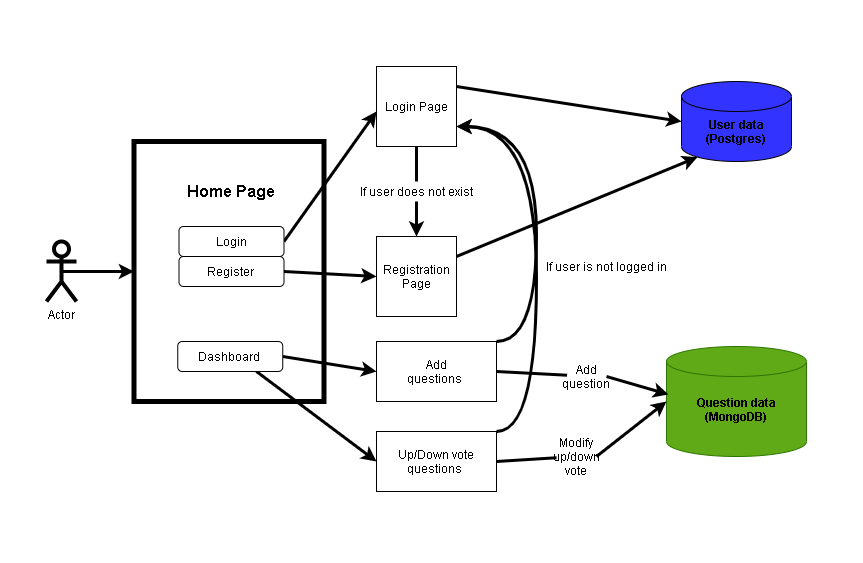

The diagram above was exported from draw.io. Its source (the exported page's mxGraphModel, read from the mxfile embedded in the PNG):
<mxGraphModel dx="1827" dy="790" grid="1" gridSize="10" guides="1" tooltips="1" connect="1" arrows="1" fold="1" page="1" pageScale="1" pageWidth="850" pageHeight="1100" background="#FFFFFF" math="0" shadow="0">
  <root>
    <mxCell id="0" />
    <mxCell id="1" parent="0" />
    <mxCell id="2" value="" style="rounded=0;whiteSpace=wrap;html=1;fontColor=#F0F0F0;labelBackgroundColor=none;fillColor=#FFFFFF;strokeWidth=5;strokeColor=#000000;" vertex="1" parent="1">
      <mxGeometry x="132.5" y="220" width="190" height="260" as="geometry" />
    </mxCell>
    <mxCell id="3" value="&lt;font style=&quot;font-size: 16px&quot;&gt;&lt;b&gt;Home Page&lt;/b&gt;&lt;/font&gt;" style="text;html=1;strokeColor=none;fillColor=none;align=center;verticalAlign=middle;whiteSpace=wrap;rounded=0;fontColor=#000000;" vertex="1" parent="1">
      <mxGeometry x="176.25" y="260" width="107.5" height="20" as="geometry" />
    </mxCell>
    <mxCell id="17" style="edgeStyle=none;rounded=0;orthogonalLoop=1;jettySize=auto;html=1;exitX=1;exitY=0.5;exitDx=0;exitDy=0;entryX=0;entryY=0.75;entryDx=0;entryDy=0;strokeColor=#000000;strokeWidth=3;" edge="1" parent="1" source="4" target="16">
      <mxGeometry relative="1" as="geometry" />
    </mxCell>
    <mxCell id="4" value="" style="rounded=1;whiteSpace=wrap;html=1;fontColor=#000000;fillColor=#FFFFFF;strokeColor=#000000;" vertex="1" parent="1">
      <mxGeometry x="177.5" y="305" width="105" height="30" as="geometry" />
    </mxCell>
    <mxCell id="22" style="edgeStyle=none;rounded=0;orthogonalLoop=1;jettySize=auto;html=1;exitX=1;exitY=0.5;exitDx=0;exitDy=0;entryX=0;entryY=0.5;entryDx=0;entryDy=0;strokeColor=#000000;strokeWidth=3;" edge="1" parent="1" source="5" target="21">
      <mxGeometry relative="1" as="geometry" />
    </mxCell>
    <mxCell id="5" value="" style="rounded=1;whiteSpace=wrap;html=1;fontColor=#000000;fillColor=#FFFFFF;strokeColor=#000000;" vertex="1" parent="1">
      <mxGeometry x="177.5" y="335" width="105" height="30" as="geometry" />
    </mxCell>
    <mxCell id="30" style="edgeStyle=none;rounded=0;orthogonalLoop=1;jettySize=auto;html=1;exitX=1;exitY=0.5;exitDx=0;exitDy=0;entryX=0;entryY=0.5;entryDx=0;entryDy=0;strokeColor=#000000;strokeWidth=3;" edge="1" parent="1" source="6" target="28">
      <mxGeometry relative="1" as="geometry" />
    </mxCell>
    <mxCell id="33" style="edgeStyle=none;rounded=0;orthogonalLoop=1;jettySize=auto;html=1;exitX=0.75;exitY=1;exitDx=0;exitDy=0;entryX=0;entryY=0.5;entryDx=0;entryDy=0;strokeColor=#000000;strokeWidth=3;" edge="1" parent="1" source="6" target="31">
      <mxGeometry relative="1" as="geometry" />
    </mxCell>
    <mxCell id="6" value="" style="rounded=1;whiteSpace=wrap;html=1;fontColor=#000000;fillColor=#FFFFFF;strokeColor=#000000;" vertex="1" parent="1">
      <mxGeometry x="176.25" y="420" width="105" height="30" as="geometry" />
    </mxCell>
    <mxCell id="7" value="Login&lt;span style=&quot;font-family: monospace; font-size: 0px;&quot;&gt;%3CmxGraphModel%3E%3Croot%3E%3CmxCell%20id%3D%220%22%2F%3E%3CmxCell%20id%3D%221%22%20parent%3D%220%22%2F%3E%3CmxCell%20id%3D%222%22%20value%3D%22%22%20style%3D%22rounded%3D1%3BwhiteSpace%3Dwrap%3Bhtml%3D1%3B%22%20vertex%3D%221%22%20parent%3D%221%22%3E%3CmxGeometry%20x%3D%22163.75%22%20y%3D%22370%22%20width%3D%22105%22%20height%3D%2230%22%20as%3D%22geometry%22%2F%3E%3C%2FmxCell%3E%3C%2Froot%3E%3C%2FmxGraphModel%3E&lt;/span&gt;" style="text;html=1;strokeColor=none;fillColor=none;align=center;verticalAlign=middle;whiteSpace=wrap;rounded=0;fontColor=#000000;" vertex="1" parent="1">
      <mxGeometry x="210" y="310" width="40" height="20" as="geometry" />
    </mxCell>
    <mxCell id="9" value="Register" style="text;html=1;strokeColor=none;fillColor=none;align=center;verticalAlign=middle;whiteSpace=wrap;rounded=0;fontColor=#000000;" vertex="1" parent="1">
      <mxGeometry x="208.75" y="340" width="40" height="20" as="geometry" />
    </mxCell>
    <mxCell id="10" value="Dashboard" style="text;html=1;strokeColor=none;fillColor=none;align=center;verticalAlign=middle;whiteSpace=wrap;rounded=0;fontColor=#000000;" vertex="1" parent="1">
      <mxGeometry x="207.5" y="425" width="40" height="20" as="geometry" />
    </mxCell>
    <mxCell id="19" style="edgeStyle=none;rounded=0;orthogonalLoop=1;jettySize=auto;html=1;exitX=1;exitY=0.25;exitDx=0;exitDy=0;entryX=0;entryY=0.5;entryDx=0;entryDy=0;entryPerimeter=0;strokeColor=#000000;strokeWidth=3;" edge="1" parent="1" source="11" target="12">
      <mxGeometry relative="1" as="geometry" />
    </mxCell>
    <mxCell id="25" style="edgeStyle=none;rounded=0;orthogonalLoop=1;jettySize=auto;html=1;exitX=0.5;exitY=1;exitDx=0;exitDy=0;entryX=0.5;entryY=0;entryDx=0;entryDy=0;startArrow=none;strokeColor=#000000;strokeWidth=3;" edge="1" parent="1" source="26" target="20">
      <mxGeometry relative="1" as="geometry" />
    </mxCell>
    <mxCell id="11" value="" style="rounded=0;whiteSpace=wrap;html=1;" vertex="1" parent="1">
      <mxGeometry x="375" y="145" width="80" height="80" as="geometry" />
    </mxCell>
    <mxCell id="12" value="" style="shape=cylinder3;whiteSpace=wrap;html=1;boundedLbl=1;backgroundOutline=1;size=15;fillColor=#3333FF;" vertex="1" parent="1">
      <mxGeometry x="680" y="160" width="110" height="80" as="geometry" />
    </mxCell>
    <mxCell id="13" value="" style="shape=cylinder3;whiteSpace=wrap;html=1;boundedLbl=1;backgroundOutline=1;size=15;fillColor=#60a917;strokeColor=#2D7600;fontColor=#ffffff;" vertex="1" parent="1">
      <mxGeometry x="665" y="425" width="140" height="110" as="geometry" />
    </mxCell>
    <mxCell id="15" style="rounded=0;orthogonalLoop=1;jettySize=auto;html=1;exitX=0.5;exitY=0.5;exitDx=0;exitDy=0;exitPerimeter=0;entryX=0;entryY=0.5;entryDx=0;entryDy=0;strokeColor=#000000;strokeWidth=3;" edge="1" parent="1" source="14" target="2">
      <mxGeometry relative="1" as="geometry" />
    </mxCell>
    <mxCell id="14" value="&lt;font color=&quot;#000000&quot;&gt;Actor&lt;/font&gt;" style="shape=umlActor;verticalLabelPosition=bottom;verticalAlign=top;html=1;outlineConnect=0;strokeColor=#000000;strokeWidth=4;" vertex="1" parent="1">
      <mxGeometry x="45" y="320" width="30" height="60" as="geometry" />
    </mxCell>
    <mxCell id="16" value="Login Page" style="text;html=1;strokeColor=none;fillColor=none;align=center;verticalAlign=middle;whiteSpace=wrap;rounded=0;" vertex="1" parent="1">
      <mxGeometry x="375" y="175" width="80" height="20" as="geometry" />
    </mxCell>
    <mxCell id="18" value="User data&lt;br&gt;(Postgres)" style="text;html=1;strokeColor=none;fillColor=none;align=center;verticalAlign=middle;whiteSpace=wrap;rounded=0;fontStyle=1" vertex="1" parent="1">
      <mxGeometry x="715" y="200" width="40" height="20" as="geometry" />
    </mxCell>
    <mxCell id="24" style="edgeStyle=none;rounded=0;orthogonalLoop=1;jettySize=auto;html=1;exitX=1;exitY=0.25;exitDx=0;exitDy=0;entryX=0.145;entryY=1;entryDx=0;entryDy=-4.35;entryPerimeter=0;strokeColor=#000000;strokeWidth=3;" edge="1" parent="1" source="20" target="12">
      <mxGeometry relative="1" as="geometry" />
    </mxCell>
    <mxCell id="20" value="" style="rounded=0;whiteSpace=wrap;html=1;" vertex="1" parent="1">
      <mxGeometry x="375" y="315" width="80" height="80" as="geometry" />
    </mxCell>
    <mxCell id="21" value="Registration&lt;br&gt;Page" style="text;html=1;strokeColor=none;fillColor=none;align=center;verticalAlign=middle;whiteSpace=wrap;rounded=0;" vertex="1" parent="1">
      <mxGeometry x="375" y="345" width="80" height="20" as="geometry" />
    </mxCell>
    <mxCell id="26" value="If user does not exist" style="text;html=1;fillColor=none;align=center;verticalAlign=middle;whiteSpace=wrap;rounded=0;strokeWidth=3;fontColor=#000000;fontStyle=0" vertex="1" parent="1">
      <mxGeometry x="355" y="260" width="120" height="20" as="geometry" />
    </mxCell>
    <mxCell id="27" value="" style="edgeStyle=none;rounded=0;orthogonalLoop=1;jettySize=auto;html=1;exitX=0.5;exitY=1;exitDx=0;exitDy=0;entryX=0.5;entryY=0;entryDx=0;entryDy=0;endArrow=none;strokeColor=#000000;strokeWidth=3;" edge="1" parent="1" source="11" target="26">
      <mxGeometry relative="1" as="geometry">
        <mxPoint x="415" y="225" as="sourcePoint" />
        <mxPoint x="415" y="340" as="targetPoint" />
      </mxGeometry>
    </mxCell>
    <mxCell id="35" style="edgeStyle=orthogonalEdgeStyle;rounded=0;orthogonalLoop=1;jettySize=auto;html=1;exitX=1;exitY=0;exitDx=0;exitDy=0;entryX=1;entryY=0.75;entryDx=0;entryDy=0;curved=1;strokeColor=#000000;strokeWidth=3;" edge="1" parent="1" source="28" target="11">
      <mxGeometry relative="1" as="geometry">
        <Array as="points">
          <mxPoint x="535" y="420" />
          <mxPoint x="535" y="205" />
        </Array>
      </mxGeometry>
    </mxCell>
    <mxCell id="40" style="rounded=0;orthogonalLoop=1;jettySize=auto;html=1;exitX=1;exitY=0.5;exitDx=0;exitDy=0;entryX=0.014;entryY=0.436;entryDx=0;entryDy=0;entryPerimeter=0;startArrow=none;strokeColor=#000000;strokeWidth=3;" edge="1" parent="1" source="42" target="13">
      <mxGeometry relative="1" as="geometry" />
    </mxCell>
    <mxCell id="28" value="" style="rounded=0;whiteSpace=wrap;html=1;" vertex="1" parent="1">
      <mxGeometry x="375" y="420" width="120" height="60" as="geometry" />
    </mxCell>
    <mxCell id="29" value="Add questions&amp;nbsp;" style="text;html=1;strokeColor=none;fillColor=none;align=center;verticalAlign=middle;whiteSpace=wrap;rounded=0;" vertex="1" parent="1">
      <mxGeometry x="415" y="440" width="40" height="20" as="geometry" />
    </mxCell>
    <mxCell id="36" style="edgeStyle=orthogonalEdgeStyle;curved=1;rounded=0;orthogonalLoop=1;jettySize=auto;html=1;exitX=1;exitY=0;exitDx=0;exitDy=0;entryX=1;entryY=0.75;entryDx=0;entryDy=0;strokeColor=#000000;strokeWidth=3;" edge="1" parent="1" source="31" target="11">
      <mxGeometry relative="1" as="geometry">
        <Array as="points">
          <mxPoint x="535" y="510" />
          <mxPoint x="535" y="205" />
        </Array>
      </mxGeometry>
    </mxCell>
    <mxCell id="41" style="edgeStyle=none;rounded=0;orthogonalLoop=1;jettySize=auto;html=1;exitX=1;exitY=0.5;exitDx=0;exitDy=0;startArrow=none;strokeColor=#000000;strokeWidth=3;" edge="1" parent="1" source="44">
      <mxGeometry relative="1" as="geometry">
        <mxPoint x="665" y="480" as="targetPoint" />
      </mxGeometry>
    </mxCell>
    <mxCell id="31" value="" style="rounded=0;whiteSpace=wrap;html=1;" vertex="1" parent="1">
      <mxGeometry x="375" y="510" width="120" height="60" as="geometry" />
    </mxCell>
    <mxCell id="32" value="Up/Down vote questions&amp;nbsp;" style="text;html=1;strokeColor=none;fillColor=none;align=center;verticalAlign=middle;whiteSpace=wrap;rounded=0;" vertex="1" parent="1">
      <mxGeometry x="380" y="525" width="110" height="30" as="geometry" />
    </mxCell>
    <mxCell id="34" value="Question data&lt;br&gt;(MongoDB)" style="text;html=1;strokeColor=none;fillColor=none;align=center;verticalAlign=middle;whiteSpace=wrap;rounded=0;fontStyle=1" vertex="1" parent="1">
      <mxGeometry x="690" y="465" width="90" height="45" as="geometry" />
    </mxCell>
    <mxCell id="37" value="If user is not logged in" style="text;html=1;strokeColor=none;fillColor=none;align=center;verticalAlign=middle;whiteSpace=wrap;rounded=0;fontColor=#000000;" vertex="1" parent="1">
      <mxGeometry x="535" y="335" width="140" height="20" as="geometry" />
    </mxCell>
    <mxCell id="42" value="Add&lt;br&gt;question" style="text;html=1;fillColor=none;align=center;verticalAlign=middle;whiteSpace=wrap;rounded=0;strokeWidth=3;fontColor=#000000;" vertex="1" parent="1">
      <mxGeometry x="565" y="445" width="40" height="20" as="geometry" />
    </mxCell>
    <mxCell id="43" value="" style="rounded=0;orthogonalLoop=1;jettySize=auto;html=1;exitX=1;exitY=0.5;exitDx=0;exitDy=0;entryX=0.014;entryY=0.436;entryDx=0;entryDy=0;entryPerimeter=0;endArrow=none;strokeColor=#000000;strokeWidth=3;" edge="1" parent="1" source="28" target="42">
      <mxGeometry relative="1" as="geometry">
        <mxPoint x="495" y="450" as="sourcePoint" />
        <mxPoint x="666.96" y="472.96000000000004" as="targetPoint" />
      </mxGeometry>
    </mxCell>
    <mxCell id="44" value="Modify&lt;br&gt;up/down&lt;br&gt;vote" style="text;html=1;fillColor=none;align=center;verticalAlign=middle;whiteSpace=wrap;rounded=0;strokeWidth=3;fontColor=#000000;" vertex="1" parent="1">
      <mxGeometry x="555" y="525" width="40" height="20" as="geometry" />
    </mxCell>
    <mxCell id="45" value="" style="edgeStyle=none;rounded=0;orthogonalLoop=1;jettySize=auto;html=1;exitX=1;exitY=0.5;exitDx=0;exitDy=0;endArrow=none;strokeColor=#000000;strokeWidth=3;" edge="1" parent="1" source="31" target="44">
      <mxGeometry relative="1" as="geometry">
        <mxPoint x="665" y="480" as="targetPoint" />
        <mxPoint x="495" y="540" as="sourcePoint" />
      </mxGeometry>
    </mxCell>
    <mxCell id="49" value="" style="rounded=0;whiteSpace=wrap;html=1;labelBackgroundColor=none;fontColor=none;strokeWidth=3;fillColor=none;strokeColor=none;" vertex="1" parent="1">
      <mxGeometry y="80" width="860" height="560" as="geometry" />
    </mxCell>
  </root>
</mxGraphModel>